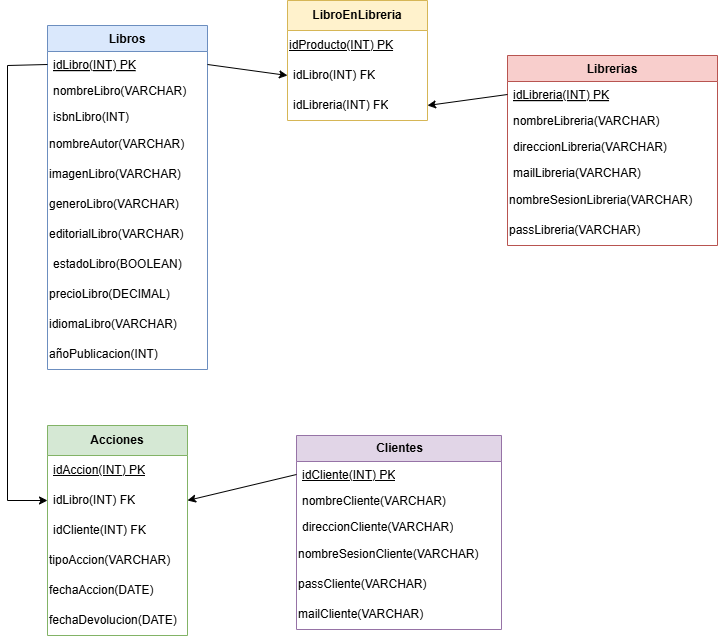

The diagram above was exported from draw.io. Its source (the exported page's mxGraphModel, read from the mxfile embedded in the PNG):
<mxGraphModel dx="1877" dy="530" grid="1" gridSize="10" guides="1" tooltips="1" connect="1" arrows="1" fold="1" page="1" pageScale="1" pageWidth="827" pageHeight="1169" math="0" shadow="0">
  <root>
    <mxCell id="WIyWlLk6GJQsqaUBKTNV-0" />
    <mxCell id="WIyWlLk6GJQsqaUBKTNV-1" parent="WIyWlLk6GJQsqaUBKTNV-0" />
    <mxCell id="zkfFHV4jXpPFQw0GAbJ--0" value="Libros" style="swimlane;fontStyle=1;align=center;verticalAlign=top;childLayout=stackLayout;horizontal=1;startSize=26;horizontalStack=0;resizeParent=1;resizeLast=0;collapsible=1;marginBottom=0;rounded=0;shadow=0;strokeWidth=1;fillColor=#dae8fc;strokeColor=#6c8ebf;" parent="WIyWlLk6GJQsqaUBKTNV-1" vertex="1">
      <mxGeometry x="-40" y="490" width="160" height="344" as="geometry">
        <mxRectangle x="230" y="140" width="160" height="26" as="alternateBounds" />
      </mxGeometry>
    </mxCell>
    <mxCell id="zkfFHV4jXpPFQw0GAbJ--1" value="idLibro(INT) PK" style="text;align=left;verticalAlign=top;spacingLeft=4;spacingRight=4;overflow=hidden;rotatable=0;points=[[0,0.5],[1,0.5]];portConstraint=eastwest;fontStyle=4" parent="zkfFHV4jXpPFQw0GAbJ--0" vertex="1">
      <mxGeometry y="26" width="160" height="26" as="geometry" />
    </mxCell>
    <mxCell id="zkfFHV4jXpPFQw0GAbJ--2" value="nombreLibro(VARCHAR)" style="text;align=left;verticalAlign=top;spacingLeft=4;spacingRight=4;overflow=hidden;rotatable=0;points=[[0,0.5],[1,0.5]];portConstraint=eastwest;rounded=0;shadow=0;html=0;" parent="zkfFHV4jXpPFQw0GAbJ--0" vertex="1">
      <mxGeometry y="52" width="160" height="26" as="geometry" />
    </mxCell>
    <mxCell id="zkfFHV4jXpPFQw0GAbJ--3" value="isbnLibro(INT)" style="text;align=left;verticalAlign=top;spacingLeft=4;spacingRight=4;overflow=hidden;rotatable=0;points=[[0,0.5],[1,0.5]];portConstraint=eastwest;rounded=0;shadow=0;html=0;" parent="zkfFHV4jXpPFQw0GAbJ--0" vertex="1">
      <mxGeometry y="78" width="160" height="26" as="geometry" />
    </mxCell>
    <mxCell id="A2AMccLoIPqLUlrJI3st-0" value="nombreAutor(VARCHAR)" style="text;html=1;align=left;verticalAlign=middle;whiteSpace=wrap;rounded=0;" parent="zkfFHV4jXpPFQw0GAbJ--0" vertex="1">
      <mxGeometry y="104" width="160" height="30" as="geometry" />
    </mxCell>
    <mxCell id="A2AMccLoIPqLUlrJI3st-26" value="imagenLibro(VARCHAR)" style="text;html=1;align=left;verticalAlign=middle;whiteSpace=wrap;rounded=0;" parent="zkfFHV4jXpPFQw0GAbJ--0" vertex="1">
      <mxGeometry y="134" width="160" height="30" as="geometry" />
    </mxCell>
    <mxCell id="A2AMccLoIPqLUlrJI3st-1" value="generoLibro(VARCHAR)" style="text;html=1;align=left;verticalAlign=middle;whiteSpace=wrap;rounded=0;" parent="zkfFHV4jXpPFQw0GAbJ--0" vertex="1">
      <mxGeometry y="164" width="160" height="30" as="geometry" />
    </mxCell>
    <mxCell id="A2AMccLoIPqLUlrJI3st-28" value="editorialLibro(VARCHAR)" style="text;html=1;align=left;verticalAlign=middle;whiteSpace=wrap;rounded=0;" parent="zkfFHV4jXpPFQw0GAbJ--0" vertex="1">
      <mxGeometry y="194" width="160" height="30" as="geometry" />
    </mxCell>
    <mxCell id="A2AMccLoIPqLUlrJI3st-11" value="estadoLibro(BOOLEAN)" style="text;strokeColor=none;fillColor=none;align=left;verticalAlign=middle;spacingLeft=4;spacingRight=4;overflow=hidden;points=[[0,0.5],[1,0.5]];portConstraint=eastwest;rotatable=0;whiteSpace=wrap;html=1;" parent="zkfFHV4jXpPFQw0GAbJ--0" vertex="1">
      <mxGeometry y="224" width="160" height="30" as="geometry" />
    </mxCell>
    <mxCell id="A2AMccLoIPqLUlrJI3st-13" value="precioLibro(DECIMAL)" style="text;html=1;align=left;verticalAlign=middle;whiteSpace=wrap;rounded=0;" parent="zkfFHV4jXpPFQw0GAbJ--0" vertex="1">
      <mxGeometry y="254" width="160" height="30" as="geometry" />
    </mxCell>
    <mxCell id="A2AMccLoIPqLUlrJI3st-27" value="idiomaLibro(VARCHAR)" style="text;html=1;align=left;verticalAlign=middle;whiteSpace=wrap;rounded=0;" parent="zkfFHV4jXpPFQw0GAbJ--0" vertex="1">
      <mxGeometry y="284" width="160" height="30" as="geometry" />
    </mxCell>
    <mxCell id="A2AMccLoIPqLUlrJI3st-29" value="añoPublicacion(INT)" style="text;html=1;align=left;verticalAlign=middle;whiteSpace=wrap;rounded=0;" parent="zkfFHV4jXpPFQw0GAbJ--0" vertex="1">
      <mxGeometry y="314" width="160" height="30" as="geometry" />
    </mxCell>
    <mxCell id="zkfFHV4jXpPFQw0GAbJ--17" value="Librerias" style="swimlane;fontStyle=1;align=center;verticalAlign=top;childLayout=stackLayout;horizontal=1;startSize=26;horizontalStack=0;resizeParent=1;resizeLast=0;collapsible=1;marginBottom=0;rounded=0;shadow=0;strokeWidth=1;fillColor=#f8cecc;strokeColor=#b85450;" parent="WIyWlLk6GJQsqaUBKTNV-1" vertex="1">
      <mxGeometry x="420" y="520" width="210" height="190" as="geometry">
        <mxRectangle x="550" y="140" width="160" height="26" as="alternateBounds" />
      </mxGeometry>
    </mxCell>
    <mxCell id="zkfFHV4jXpPFQw0GAbJ--18" value="idLibreria(INT) PK" style="text;align=left;verticalAlign=top;spacingLeft=4;spacingRight=4;overflow=hidden;rotatable=0;points=[[0,0.5],[1,0.5]];portConstraint=eastwest;fontStyle=4" parent="zkfFHV4jXpPFQw0GAbJ--17" vertex="1">
      <mxGeometry y="26" width="210" height="26" as="geometry" />
    </mxCell>
    <mxCell id="zkfFHV4jXpPFQw0GAbJ--19" value="nombreLibreria(VARCHAR)" style="text;align=left;verticalAlign=top;spacingLeft=4;spacingRight=4;overflow=hidden;rotatable=0;points=[[0,0.5],[1,0.5]];portConstraint=eastwest;rounded=0;shadow=0;html=0;" parent="zkfFHV4jXpPFQw0GAbJ--17" vertex="1">
      <mxGeometry y="52" width="210" height="26" as="geometry" />
    </mxCell>
    <mxCell id="zkfFHV4jXpPFQw0GAbJ--20" value="direccionLibreria(VARCHAR)" style="text;align=left;verticalAlign=top;spacingLeft=4;spacingRight=4;overflow=hidden;rotatable=0;points=[[0,0.5],[1,0.5]];portConstraint=eastwest;rounded=0;shadow=0;html=0;" parent="zkfFHV4jXpPFQw0GAbJ--17" vertex="1">
      <mxGeometry y="78" width="210" height="26" as="geometry" />
    </mxCell>
    <mxCell id="zkfFHV4jXpPFQw0GAbJ--21" value="mailLibreria(VARCHAR)" style="text;align=left;verticalAlign=top;spacingLeft=4;spacingRight=4;overflow=hidden;rotatable=0;points=[[0,0.5],[1,0.5]];portConstraint=eastwest;rounded=0;shadow=0;html=0;" parent="zkfFHV4jXpPFQw0GAbJ--17" vertex="1">
      <mxGeometry y="104" width="210" height="26" as="geometry" />
    </mxCell>
    <mxCell id="A2AMccLoIPqLUlrJI3st-31" value="nombreSesionLibreria(VARCHAR)" style="text;html=1;align=left;verticalAlign=middle;whiteSpace=wrap;rounded=0;" parent="zkfFHV4jXpPFQw0GAbJ--17" vertex="1">
      <mxGeometry y="130" width="210" height="30" as="geometry" />
    </mxCell>
    <mxCell id="A2AMccLoIPqLUlrJI3st-7" value="passLibreria(VARCHAR)" style="text;html=1;align=left;verticalAlign=middle;whiteSpace=wrap;rounded=0;" parent="zkfFHV4jXpPFQw0GAbJ--17" vertex="1">
      <mxGeometry y="160" width="210" height="30" as="geometry" />
    </mxCell>
    <mxCell id="A2AMccLoIPqLUlrJI3st-2" value="&lt;b&gt;Clientes&lt;/b&gt;" style="swimlane;fontStyle=0;childLayout=stackLayout;horizontal=1;startSize=26;fillColor=#e1d5e7;horizontalStack=0;resizeParent=1;resizeParentMax=0;resizeLast=0;collapsible=1;marginBottom=0;html=1;strokeColor=#9673a6;" parent="WIyWlLk6GJQsqaUBKTNV-1" vertex="1">
      <mxGeometry x="209" y="900" width="205" height="194" as="geometry" />
    </mxCell>
    <mxCell id="A2AMccLoIPqLUlrJI3st-3" value="&lt;u&gt;idCliente(INT) PK&lt;/u&gt;" style="text;strokeColor=none;fillColor=none;align=left;verticalAlign=top;spacingLeft=4;spacingRight=4;overflow=hidden;rotatable=0;points=[[0,0.5],[1,0.5]];portConstraint=eastwest;whiteSpace=wrap;html=1;" parent="A2AMccLoIPqLUlrJI3st-2" vertex="1">
      <mxGeometry y="26" width="205" height="26" as="geometry" />
    </mxCell>
    <mxCell id="A2AMccLoIPqLUlrJI3st-4" value="nombreCliente(VARCHAR)" style="text;strokeColor=none;fillColor=none;align=left;verticalAlign=top;spacingLeft=4;spacingRight=4;overflow=hidden;rotatable=0;points=[[0,0.5],[1,0.5]];portConstraint=eastwest;whiteSpace=wrap;html=1;" parent="A2AMccLoIPqLUlrJI3st-2" vertex="1">
      <mxGeometry y="52" width="205" height="26" as="geometry" />
    </mxCell>
    <mxCell id="A2AMccLoIPqLUlrJI3st-5" value="direccionCliente(VARCHAR)" style="text;strokeColor=none;fillColor=none;align=left;verticalAlign=top;spacingLeft=4;spacingRight=4;overflow=hidden;rotatable=0;points=[[0,0.5],[1,0.5]];portConstraint=eastwest;whiteSpace=wrap;html=1;" parent="A2AMccLoIPqLUlrJI3st-2" vertex="1">
      <mxGeometry y="78" width="205" height="26" as="geometry" />
    </mxCell>
    <mxCell id="A2AMccLoIPqLUlrJI3st-30" value="nombreSesionCliente(VARCHAR)" style="text;html=1;align=left;verticalAlign=middle;whiteSpace=wrap;rounded=0;" parent="A2AMccLoIPqLUlrJI3st-2" vertex="1">
      <mxGeometry y="104" width="205" height="30" as="geometry" />
    </mxCell>
    <mxCell id="A2AMccLoIPqLUlrJI3st-6" value="passCliente(VARCHAR)" style="text;html=1;align=left;verticalAlign=middle;whiteSpace=wrap;rounded=0;" parent="A2AMccLoIPqLUlrJI3st-2" vertex="1">
      <mxGeometry y="134" width="205" height="30" as="geometry" />
    </mxCell>
    <mxCell id="A8C6mgvXeI5y_8sjzuUg-0" value="mailCliente(VARCHAR)" style="text;html=1;align=left;verticalAlign=middle;whiteSpace=wrap;rounded=0;" vertex="1" parent="A2AMccLoIPqLUlrJI3st-2">
      <mxGeometry y="164" width="205" height="30" as="geometry" />
    </mxCell>
    <mxCell id="A2AMccLoIPqLUlrJI3st-8" value="&lt;b&gt;LibroEnLibreria&lt;/b&gt;" style="swimlane;fontStyle=0;childLayout=stackLayout;horizontal=1;startSize=30;horizontalStack=0;resizeParent=1;resizeParentMax=0;resizeLast=0;collapsible=1;marginBottom=0;whiteSpace=wrap;html=1;fillColor=#fff2cc;strokeColor=#d6b656;" parent="WIyWlLk6GJQsqaUBKTNV-1" vertex="1">
      <mxGeometry x="200" y="465" width="140" height="120" as="geometry" />
    </mxCell>
    <mxCell id="A2AMccLoIPqLUlrJI3st-14" value="&lt;u&gt;idProducto(INT) PK&lt;/u&gt;" style="text;html=1;align=left;verticalAlign=middle;whiteSpace=wrap;rounded=0;" parent="A2AMccLoIPqLUlrJI3st-8" vertex="1">
      <mxGeometry y="30" width="140" height="30" as="geometry" />
    </mxCell>
    <mxCell id="A2AMccLoIPqLUlrJI3st-9" value="idLibro(INT) FK" style="text;strokeColor=none;fillColor=none;align=left;verticalAlign=middle;spacingLeft=4;spacingRight=4;overflow=hidden;points=[[0,0.5],[1,0.5]];portConstraint=eastwest;rotatable=0;whiteSpace=wrap;html=1;" parent="A2AMccLoIPqLUlrJI3st-8" vertex="1">
      <mxGeometry y="60" width="140" height="30" as="geometry" />
    </mxCell>
    <mxCell id="A2AMccLoIPqLUlrJI3st-10" value="idLibreria(INT) FK" style="text;strokeColor=none;fillColor=none;align=left;verticalAlign=middle;spacingLeft=4;spacingRight=4;overflow=hidden;points=[[0,0.5],[1,0.5]];portConstraint=eastwest;rotatable=0;whiteSpace=wrap;html=1;" parent="A2AMccLoIPqLUlrJI3st-8" vertex="1">
      <mxGeometry y="90" width="140" height="30" as="geometry" />
    </mxCell>
    <mxCell id="A2AMccLoIPqLUlrJI3st-15" value="" style="endArrow=classic;html=1;rounded=0;entryX=0;entryY=0.5;entryDx=0;entryDy=0;exitX=1;exitY=0.5;exitDx=0;exitDy=0;" parent="WIyWlLk6GJQsqaUBKTNV-1" source="zkfFHV4jXpPFQw0GAbJ--1" target="A2AMccLoIPqLUlrJI3st-9" edge="1">
      <mxGeometry width="50" height="50" relative="1" as="geometry">
        <mxPoint x="220" y="850" as="sourcePoint" />
        <mxPoint x="270" y="800" as="targetPoint" />
        <Array as="points" />
      </mxGeometry>
    </mxCell>
    <mxCell id="A2AMccLoIPqLUlrJI3st-16" value="" style="endArrow=classic;html=1;rounded=0;exitX=0;exitY=0.5;exitDx=0;exitDy=0;entryX=1;entryY=0.5;entryDx=0;entryDy=0;" parent="WIyWlLk6GJQsqaUBKTNV-1" source="zkfFHV4jXpPFQw0GAbJ--18" target="A2AMccLoIPqLUlrJI3st-10" edge="1">
      <mxGeometry width="50" height="50" relative="1" as="geometry">
        <mxPoint x="220" y="850" as="sourcePoint" />
        <mxPoint x="270" y="800" as="targetPoint" />
      </mxGeometry>
    </mxCell>
    <mxCell id="A2AMccLoIPqLUlrJI3st-17" value="&lt;b&gt;Acciones&lt;/b&gt;" style="swimlane;fontStyle=0;childLayout=stackLayout;horizontal=1;startSize=30;horizontalStack=0;resizeParent=1;resizeParentMax=0;resizeLast=0;collapsible=1;marginBottom=0;whiteSpace=wrap;html=1;fillColor=#d5e8d4;strokeColor=#82b366;" parent="WIyWlLk6GJQsqaUBKTNV-1" vertex="1">
      <mxGeometry x="-40" y="890" width="140" height="210" as="geometry" />
    </mxCell>
    <mxCell id="A2AMccLoIPqLUlrJI3st-18" value="&lt;u&gt;idAccion(INT) PK&lt;/u&gt;" style="text;strokeColor=none;fillColor=none;align=left;verticalAlign=middle;spacingLeft=4;spacingRight=4;overflow=hidden;points=[[0,0.5],[1,0.5]];portConstraint=eastwest;rotatable=0;whiteSpace=wrap;html=1;" parent="A2AMccLoIPqLUlrJI3st-17" vertex="1">
      <mxGeometry y="30" width="140" height="30" as="geometry" />
    </mxCell>
    <mxCell id="A2AMccLoIPqLUlrJI3st-19" value="idLibro(INT) FK" style="text;strokeColor=none;fillColor=none;align=left;verticalAlign=middle;spacingLeft=4;spacingRight=4;overflow=hidden;points=[[0,0.5],[1,0.5]];portConstraint=eastwest;rotatable=0;whiteSpace=wrap;html=1;" parent="A2AMccLoIPqLUlrJI3st-17" vertex="1">
      <mxGeometry y="60" width="140" height="30" as="geometry" />
    </mxCell>
    <mxCell id="A2AMccLoIPqLUlrJI3st-20" value="idCliente(INT) FK" style="text;strokeColor=none;fillColor=none;align=left;verticalAlign=middle;spacingLeft=4;spacingRight=4;overflow=hidden;points=[[0,0.5],[1,0.5]];portConstraint=eastwest;rotatable=0;whiteSpace=wrap;html=1;" parent="A2AMccLoIPqLUlrJI3st-17" vertex="1">
      <mxGeometry y="90" width="140" height="30" as="geometry" />
    </mxCell>
    <mxCell id="A2AMccLoIPqLUlrJI3st-21" value="tipoAccion(VARCHAR)" style="text;html=1;align=left;verticalAlign=middle;whiteSpace=wrap;rounded=0;" parent="A2AMccLoIPqLUlrJI3st-17" vertex="1">
      <mxGeometry y="120" width="140" height="30" as="geometry" />
    </mxCell>
    <mxCell id="A2AMccLoIPqLUlrJI3st-22" value="fechaAccion(DATE)" style="text;html=1;align=left;verticalAlign=middle;whiteSpace=wrap;rounded=0;" parent="A2AMccLoIPqLUlrJI3st-17" vertex="1">
      <mxGeometry y="150" width="140" height="30" as="geometry" />
    </mxCell>
    <mxCell id="A2AMccLoIPqLUlrJI3st-23" value="fechaDevolucion(DATE)" style="text;html=1;align=left;verticalAlign=middle;whiteSpace=wrap;rounded=0;" parent="A2AMccLoIPqLUlrJI3st-17" vertex="1">
      <mxGeometry y="180" width="140" height="30" as="geometry" />
    </mxCell>
    <mxCell id="A2AMccLoIPqLUlrJI3st-24" value="" style="endArrow=classic;html=1;rounded=0;exitX=0;exitY=0.5;exitDx=0;exitDy=0;entryX=0;entryY=0.5;entryDx=0;entryDy=0;" parent="WIyWlLk6GJQsqaUBKTNV-1" source="zkfFHV4jXpPFQw0GAbJ--1" target="A2AMccLoIPqLUlrJI3st-19" edge="1">
      <mxGeometry width="50" height="50" relative="1" as="geometry">
        <mxPoint x="220" y="850" as="sourcePoint" />
        <mxPoint x="270" y="800" as="targetPoint" />
        <Array as="points">
          <mxPoint x="-80" y="530" />
          <mxPoint x="-80" y="965" />
        </Array>
      </mxGeometry>
    </mxCell>
    <mxCell id="A2AMccLoIPqLUlrJI3st-25" value="" style="endArrow=classic;html=1;rounded=0;exitX=0;exitY=0.5;exitDx=0;exitDy=0;entryX=1;entryY=0.5;entryDx=0;entryDy=0;" parent="WIyWlLk6GJQsqaUBKTNV-1" source="A2AMccLoIPqLUlrJI3st-3" target="A2AMccLoIPqLUlrJI3st-19" edge="1">
      <mxGeometry width="50" height="50" relative="1" as="geometry">
        <mxPoint x="60" y="850" as="sourcePoint" />
        <mxPoint x="110" y="800" as="targetPoint" />
      </mxGeometry>
    </mxCell>
  </root>
</mxGraphModel>